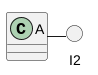

The diagram above was rendered by PlantUML. Its source (embedded in the PNG):
@startuml
skinparam shadowing true
class A
() I2
A - I2
skinparam shadowing false
@enduml